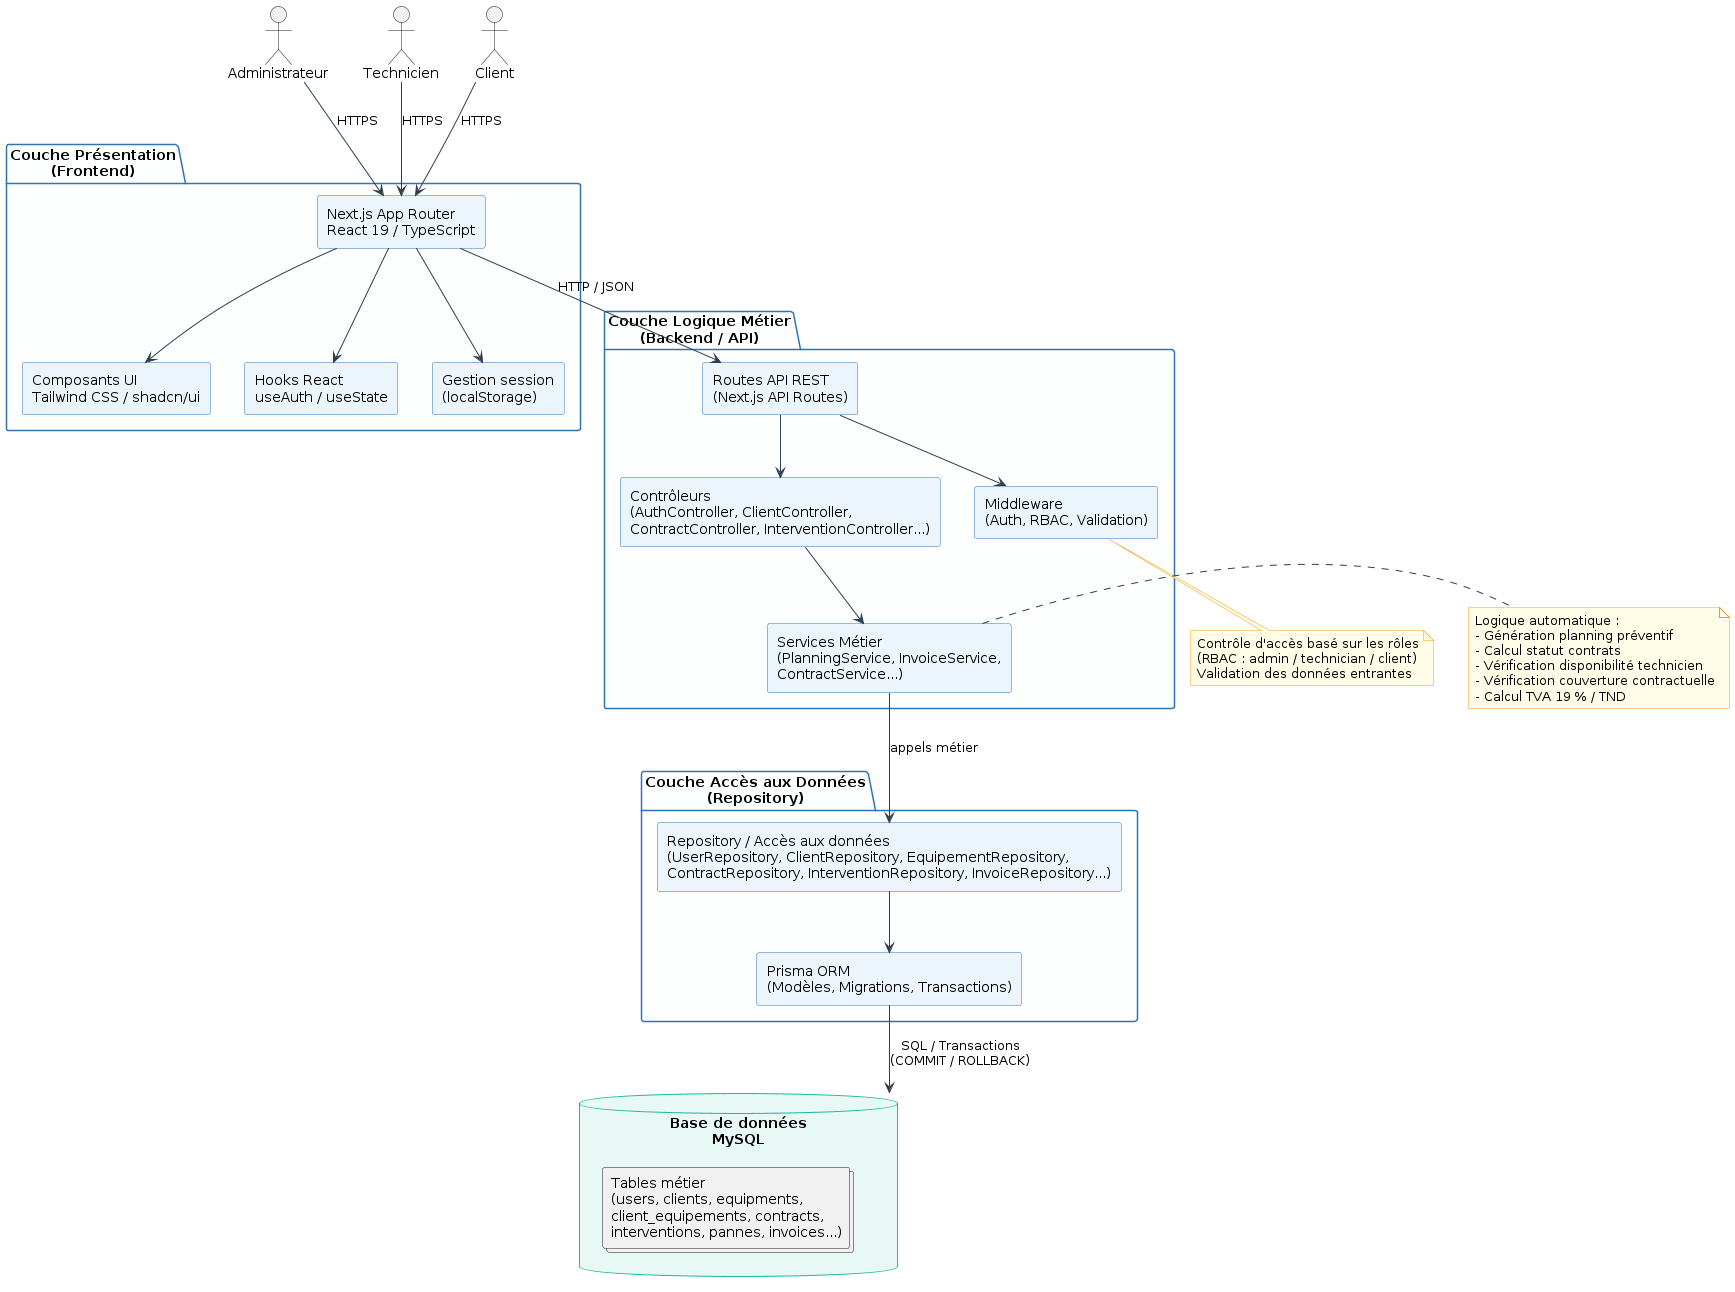

The diagram above was rendered by PlantUML. Its source (embedded in the PNG):
@startuml
skinparam componentStyle rectangle
skinparam packageBackgroundColor #FDFEFE
skinparam packageBorderColor #2E74B5
skinparam componentBackgroundColor #EBF5FB
skinparam componentBorderColor #2E74B5
skinparam databaseBackgroundColor #E8F8F5
skinparam databaseBorderColor #1ABC9C
skinparam arrowColor #2C3E50
skinparam noteBackgroundColor #FFFDE7
skinparam noteBorderColor #F39C12

actor "Administrateur" as Admin
actor "Technicien"     as Tech
actor "Client"         as Cli

package "Couche Présentation\n(Frontend)" {
  component [Next.js App Router\nReact 19 / TypeScript] as Frontend
  component [Composants UI\nTailwind CSS / shadcn/ui]   as UI
  component [Hooks React\nuseAuth / useState]           as Hooks
  component [Gestion session\n(localStorage)]           as Session

  Frontend --> UI
  Frontend --> Hooks
  Frontend --> Session
}

package "Couche Logique Métier\n(Backend / API)" {
  component [Routes API REST\n(Next.js API Routes)] as API
  component [Contrôleurs\n(AuthController, ClientController,\nContractController, InterventionController...)] as Controllers
  component [Services Métier\n(PlanningService, InvoiceService,\nContractService...)] as Services
  component [Middleware\n(Auth, RBAC, Validation)] as Middleware

  API --> Middleware
  API --> Controllers
  Controllers --> Services
}

package "Couche Accès aux Données\n(Repository)" {
  component [Repository / Accès aux données\n(UserRepository, ClientRepository, EquipementRepository,\nContractRepository, InterventionRepository, InvoiceRepository...)] as REPO
  component [Prisma ORM\n(Modèles, Migrations, Transactions)] as Prisma


  REPO --> Prisma
}

database "Base de données\nMySQL" as DB {
  collections "Tables métier\n(users, clients, equipments,\nclient_equipements, contracts,\ninterventions, pannes, invoices...)" as Tables
}

' Flux entre couches
Admin --> Frontend : HTTPS
Tech  --> Frontend : HTTPS
Cli   --> Frontend : HTTPS

Frontend --> API : HTTP / JSON

Services --> REPO : appels métier

Prisma --> DB : SQL / Transactions\n(COMMIT / ROLLBACK)

note right of Services
  Logique automatique :
  - Génération planning préventif
  - Calcul statut contrats
  - Vérification disponibilité technicien
  - Vérification couverture contractuelle
  - Calcul TVA 19 % / TND
end note

note bottom of Middleware
  Contrôle d'accès basé sur les rôles
  (RBAC : admin / technician / client)
  Validation des données entrantes
end note
@enduml